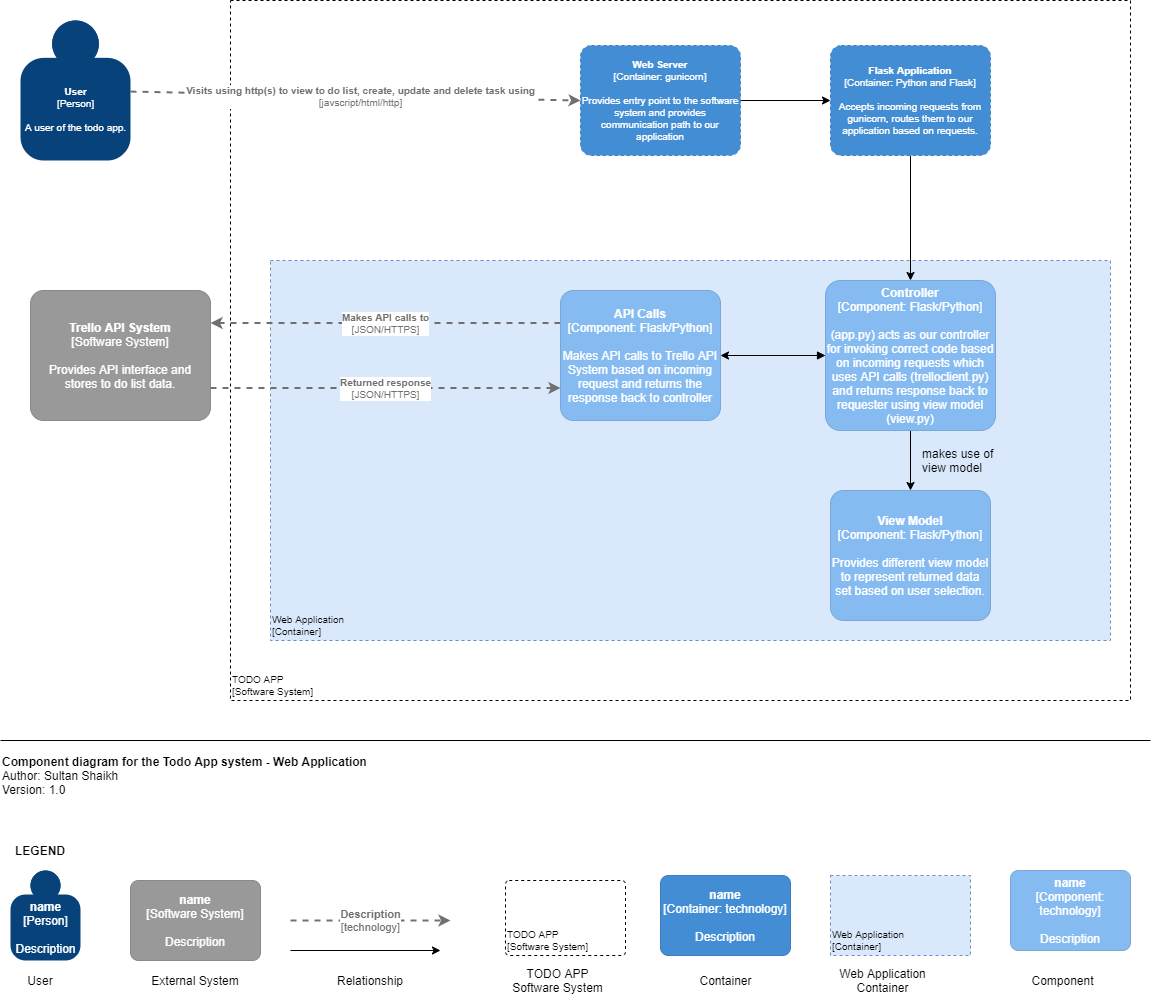

The diagram above was exported from draw.io. Its source (the exported page's mxGraphModel, read from the mxfile embedded in the PNG):
<mxGraphModel dx="1422" dy="794" grid="1" gridSize="10" guides="1" tooltips="1" connect="1" arrows="1" fold="1" page="1" pageScale="1" pageWidth="1169" pageHeight="827" background="none" math="0" shadow="0">
  <root>
    <mxCell id="jwTquMp9yy_VFZEgMEk8-0" />
    <mxCell id="jwTquMp9yy_VFZEgMEk8-1" parent="jwTquMp9yy_VFZEgMEk8-0" />
    <object placeholders="1" c4Name="TODO APP" c4Type="ExecutionEnvironment" c4Application="Software System" label="&lt;div style=&quot;text-align: left&quot;&gt;%c4Name%&lt;/div&gt;&lt;div style=&quot;text-align: left&quot;&gt;[%c4Application%]&lt;/div&gt;" id="U7mpEm-WC7rat_0eH-CY-2">
      <mxCell style="rounded=0;whiteSpace=wrap;html=1;labelBackgroundColor=none;fillColor=#ffffff;fontColor=#000000;align=left;arcSize=5;strokeColor=#000000;verticalAlign=bottom;metaEdit=1;metaData={&quot;c4Type&quot;:{&quot;editable&quot;:false}};points=[[0.25,0,0],[0.5,0,0],[0.75,0,0],[1,0.25,0],[1,0.5,0],[1,0.75,0],[0.75,1,0],[0.5,1,0],[0.25,1,0],[0,0.75,0],[0,0.5,0],[0,0.25,0]];dashed=1;fontSize=10;" vertex="1" parent="jwTquMp9yy_VFZEgMEk8-1">
        <mxGeometry x="240" y="20" width="900" height="700" as="geometry" />
      </mxCell>
    </object>
    <object placeholders="1" c4Name="Web Application" c4Type="ExecutionEnvironment" c4Application="Container" label="&lt;div style=&quot;text-align: left&quot;&gt;%c4Name%&lt;/div&gt;&lt;div style=&quot;text-align: left&quot;&gt;[%c4Application%]&lt;/div&gt;" id="U7mpEm-WC7rat_0eH-CY-10">
      <mxCell style="rounded=0;whiteSpace=wrap;html=1;labelBackgroundColor=none;fillColor=#dae8fc;align=left;arcSize=5;strokeColor=#6c8ebf;verticalAlign=bottom;metaEdit=1;metaData={&quot;c4Type&quot;:{&quot;editable&quot;:false}};points=[[0.25,0,0],[0.5,0,0],[0.75,0,0],[1,0.25,0],[1,0.5,0],[1,0.75,0],[0.75,1,0],[0.5,1,0],[0.25,1,0],[0,0.75,0],[0,0.5,0],[0,0.25,0]];dashed=1;fontSize=10;" vertex="1" parent="jwTquMp9yy_VFZEgMEk8-1">
        <mxGeometry x="280" y="280" width="840" height="380" as="geometry" />
      </mxCell>
    </object>
    <mxCell id="jwTquMp9yy_VFZEgMEk8-4" value="&lt;b&gt;Component diagram for the Todo App system - Web Application&amp;nbsp;&lt;/b&gt;&lt;br&gt;Author: Sultan Shaikh&lt;br&gt;Version: 1.0" style="text;html=1;strokeColor=none;fillColor=none;align=left;verticalAlign=middle;whiteSpace=wrap;rounded=0;labelBorderColor=none;" parent="jwTquMp9yy_VFZEgMEk8-1" vertex="1">
      <mxGeometry x="10" y="770" width="390" height="50" as="geometry" />
    </mxCell>
    <mxCell id="jwTquMp9yy_VFZEgMEk8-5" value="" style="endArrow=none;html=1;" parent="jwTquMp9yy_VFZEgMEk8-1" edge="1">
      <mxGeometry width="50" height="50" relative="1" as="geometry">
        <mxPoint x="1160" y="760" as="sourcePoint" />
        <mxPoint x="10" y="760" as="targetPoint" />
      </mxGeometry>
    </mxCell>
    <object placeholders="1" c4Name="User" c4Type="Person" c4Description="A user of the todo app." label="&lt;b style=&quot;font-size: 10px;&quot;&gt;%c4Name%&lt;/b&gt;&lt;div style=&quot;font-size: 10px;&quot;&gt;[%c4Type%]&lt;/div&gt;&lt;br style=&quot;font-size: 10px;&quot;&gt;&lt;div style=&quot;font-size: 10px;&quot;&gt;%c4Description%&lt;/div&gt;" id="U7mpEm-WC7rat_0eH-CY-0">
      <mxCell style="html=1;dashed=0;whitespace=wrap;fillColor=#08427b;strokeColor=none;fontColor=#ffffff;shape=mxgraph.c4.person;align=center;metaEdit=1;points=[[0.5,0,0],[1,0.5,0],[1,0.75,0],[0.75,1,0],[0.5,1,0],[0.25,1,0],[0,0.75,0],[0,0.5,0]];metaData={&quot;c4Type&quot;:{&quot;editable&quot;:false}};spacing=2;fontSize=10;" vertex="1" parent="jwTquMp9yy_VFZEgMEk8-1">
        <mxGeometry x="30" y="40" width="110.00000000000001" height="140" as="geometry" />
      </mxCell>
    </object>
    <object placeholders="1" c4Name="Trello API System" c4Type="Software System" c4Description="Provides API interface and stores to do list data." label="&lt;b&gt;%c4Name%&lt;/b&gt;&lt;div&gt;[%c4Type%]&lt;/div&gt;&lt;br&gt;&lt;div&gt;%c4Description%&lt;/div&gt;" id="U7mpEm-WC7rat_0eH-CY-1">
      <mxCell style="rounded=1;whiteSpace=wrap;html=1;labelBackgroundColor=none;fillColor=#999999;fontColor=#ffffff;align=center;arcSize=10;strokeColor=#8A8A8A;metaEdit=1;metaData={&quot;c4Type&quot;:{&quot;editable&quot;:false}};points=[[0.25,0,0],[0.5,0,0],[0.75,0,0],[1,0.25,0],[1,0.5,0],[1,0.75,0],[0.75,1,0],[0.5,1,0],[0.25,1,0],[0,0.75,0],[0,0.5,0],[0,0.25,0]];" vertex="1" parent="jwTquMp9yy_VFZEgMEk8-1">
        <mxGeometry x="40" y="310" width="180" height="130" as="geometry" />
      </mxCell>
    </object>
    <object placeholders="1" c4Type="Relationship" c4Technology="JSON/HTTPS" c4Description="Makes API calls to" label="&lt;div style=&quot;text-align: left&quot;&gt;&lt;div style=&quot;text-align: center&quot;&gt;&lt;b&gt;%c4Description%&lt;/b&gt;&lt;/div&gt;&lt;div style=&quot;text-align: center&quot;&gt;[%c4Technology%]&lt;/div&gt;&lt;/div&gt;" id="U7mpEm-WC7rat_0eH-CY-4">
      <mxCell style="edgeStyle=none;rounded=0;html=1;entryX=1;entryY=0.25;jettySize=auto;orthogonalLoop=1;strokeColor=#707070;strokeWidth=2;fontColor=#707070;jumpStyle=none;dashed=1;metaEdit=1;metaData={&quot;c4Type&quot;:{&quot;editable&quot;:false}};fontSize=10;entryDx=0;entryDy=0;entryPerimeter=0;exitX=0;exitY=0.25;exitDx=0;exitDy=0;exitPerimeter=0;" edge="1" parent="jwTquMp9yy_VFZEgMEk8-1" source="z0FETwVJrX4_QjclNPjH-4" target="U7mpEm-WC7rat_0eH-CY-1">
        <mxGeometry width="160" relative="1" as="geometry">
          <mxPoint x="370" y="883.96" as="sourcePoint" />
          <mxPoint x="980" y="683.96" as="targetPoint" />
          <Array as="points" />
        </mxGeometry>
      </mxCell>
    </object>
    <object placeholders="1" c4Type="Relationship" c4Technology="javscript/html/http" c4Description="Visits using http(s) to view to do list, create, update and delete task using" label="&lt;div style=&quot;text-align: left&quot;&gt;&lt;div style=&quot;text-align: center&quot;&gt;&lt;b&gt;%c4Description%&lt;/b&gt;&lt;/div&gt;&lt;div style=&quot;text-align: center&quot;&gt;[%c4Technology%]&lt;/div&gt;&lt;/div&gt;" id="U7mpEm-WC7rat_0eH-CY-5">
      <mxCell style="edgeStyle=none;rounded=0;html=1;jettySize=auto;orthogonalLoop=1;strokeColor=#707070;strokeWidth=2;fontColor=#707070;jumpStyle=none;dashed=1;metaEdit=1;metaData={&quot;c4Type&quot;:{&quot;editable&quot;:false}};fontSize=10;entryX=0;entryY=0.5;entryDx=0;entryDy=0;entryPerimeter=0;startArrow=none;" edge="1" parent="jwTquMp9yy_VFZEgMEk8-1" source="U7mpEm-WC7rat_0eH-CY-0" target="U7mpEm-WC7rat_0eH-CY-7">
        <mxGeometry x="0.0222" width="160" relative="1" as="geometry">
          <mxPoint x="160" y="160" as="sourcePoint" />
          <mxPoint x="310" y="370" as="targetPoint" />
          <mxPoint as="offset" />
        </mxGeometry>
      </mxCell>
    </object>
    <mxCell id="U7mpEm-WC7rat_0eH-CY-6" style="edgeStyle=orthogonalEdgeStyle;rounded=0;orthogonalLoop=1;jettySize=auto;html=1;fontSize=10;entryX=0;entryY=0.5;entryDx=0;entryDy=0;entryPerimeter=0;" edge="1" parent="jwTquMp9yy_VFZEgMEk8-1" source="U7mpEm-WC7rat_0eH-CY-7" target="U7mpEm-WC7rat_0eH-CY-8">
      <mxGeometry relative="1" as="geometry" />
    </mxCell>
    <object placeholders="1" c4Name="Web Server" c4Type="Container" c4Technology="gunicorn" c4Description="Provides entry point to the software system and provides communication path to our application" label="&lt;b&gt;%c4Name%&lt;/b&gt;&lt;div&gt;[%c4Type%: %c4Technology%]&lt;/div&gt;&lt;br&gt;&lt;div&gt;%c4Description%&lt;/div&gt;" id="U7mpEm-WC7rat_0eH-CY-7">
      <mxCell style="rounded=1;whiteSpace=wrap;html=1;labelBackgroundColor=none;fillColor=#438DD5;fontColor=#ffffff;align=center;arcSize=10;strokeColor=#3C7FC0;metaEdit=1;metaData={&quot;c4Type&quot;:{&quot;editable&quot;:false}};points=[[0.25,0,0],[0.5,0,0],[0.75,0,0],[1,0.25,0],[1,0.5,0],[1,0.75,0],[0.75,1,0],[0.5,1,0],[0.25,1,0],[0,0.75,0],[0,0.5,0],[0,0.25,0]];dashed=1;fontSize=10;" vertex="1" parent="jwTquMp9yy_VFZEgMEk8-1">
        <mxGeometry x="590" y="65" width="160" height="110.00000000000001" as="geometry" />
      </mxCell>
    </object>
    <mxCell id="z0FETwVJrX4_QjclNPjH-10" style="edgeStyle=orthogonalEdgeStyle;rounded=0;orthogonalLoop=1;jettySize=auto;html=1;entryX=0.5;entryY=0;entryDx=0;entryDy=0;entryPerimeter=0;" edge="1" parent="jwTquMp9yy_VFZEgMEk8-1" source="U7mpEm-WC7rat_0eH-CY-8" target="z0FETwVJrX4_QjclNPjH-0">
      <mxGeometry relative="1" as="geometry" />
    </mxCell>
    <object placeholders="1" c4Name="Flask Application" c4Type="Container" c4Technology="Python and Flask" c4Description="Accepts incoming requests from gunicorn, routes them to our application based on requests." label="&lt;b&gt;%c4Name%&lt;/b&gt;&lt;div&gt;[%c4Type%: %c4Technology%]&lt;/div&gt;&lt;br&gt;&lt;div&gt;%c4Description%&lt;/div&gt;" id="U7mpEm-WC7rat_0eH-CY-8">
      <mxCell style="rounded=1;whiteSpace=wrap;html=1;labelBackgroundColor=none;fillColor=#438DD5;fontColor=#ffffff;align=center;arcSize=10;strokeColor=#3C7FC0;metaEdit=1;metaData={&quot;c4Type&quot;:{&quot;editable&quot;:false}};points=[[0.25,0,0],[0.5,0,0],[0.75,0,0],[1,0.25,0],[1,0.5,0],[1,0.75,0],[0.75,1,0],[0.5,1,0],[0.25,1,0],[0,0.75,0],[0,0.5,0],[0,0.25,0]];dashed=1;fontSize=10;" vertex="1" parent="jwTquMp9yy_VFZEgMEk8-1">
        <mxGeometry x="840" y="65" width="160" height="110.00000000000001" as="geometry" />
      </mxCell>
    </object>
    <mxCell id="z0FETwVJrX4_QjclNPjH-6" style="edgeStyle=orthogonalEdgeStyle;rounded=0;orthogonalLoop=1;jettySize=auto;html=1;" edge="1" parent="jwTquMp9yy_VFZEgMEk8-1" source="z0FETwVJrX4_QjclNPjH-0" target="z0FETwVJrX4_QjclNPjH-1">
      <mxGeometry relative="1" as="geometry" />
    </mxCell>
    <mxCell id="z0FETwVJrX4_QjclNPjH-9" style="edgeStyle=orthogonalEdgeStyle;rounded=0;orthogonalLoop=1;jettySize=auto;html=1;entryX=1;entryY=0.5;entryDx=0;entryDy=0;entryPerimeter=0;startArrow=block;startFill=1;" edge="1" parent="jwTquMp9yy_VFZEgMEk8-1" source="z0FETwVJrX4_QjclNPjH-0" target="z0FETwVJrX4_QjclNPjH-4">
      <mxGeometry relative="1" as="geometry" />
    </mxCell>
    <object placeholders="1" c4Name="Controller" c4Type="Component" c4Technology="Flask/Python" c4Description="(app.py) acts as our controller for invoking correct code based on incoming requests which uses API calls (trelloclient.py) and returns response back to requester using view model (view.py)" label="&lt;b&gt;%c4Name%&lt;/b&gt;&lt;div&gt;[%c4Type%: %c4Technology%]&lt;/div&gt;&lt;br&gt;&lt;div&gt;%c4Description%&lt;/div&gt;" id="z0FETwVJrX4_QjclNPjH-0">
      <mxCell style="rounded=1;whiteSpace=wrap;html=1;labelBackgroundColor=none;fillColor=#85BBF0;fontColor=#ffffff;align=center;arcSize=10;strokeColor=#78A8D8;metaEdit=1;metaData={&quot;c4Type&quot;:{&quot;editable&quot;:false}};points=[[0.25,0,0],[0.5,0,0],[0.75,0,0],[1,0.25,0],[1,0.5,0],[1,0.75,0],[0.75,1,0],[0.5,1,0],[0.25,1,0],[0,0.75,0],[0,0.5,0],[0,0.25,0]];" vertex="1" parent="jwTquMp9yy_VFZEgMEk8-1">
        <mxGeometry x="835" y="300" width="170" height="150" as="geometry" />
      </mxCell>
    </object>
    <object placeholders="1" c4Name="View Model" c4Type="Component" c4Technology="Flask/Python" c4Description="Provides different view model to represent returned data set based on user selection." label="&lt;b&gt;%c4Name%&lt;/b&gt;&lt;div&gt;[%c4Type%: %c4Technology%]&lt;/div&gt;&lt;br&gt;&lt;div&gt;%c4Description%&lt;/div&gt;" id="z0FETwVJrX4_QjclNPjH-1">
      <mxCell style="rounded=1;whiteSpace=wrap;html=1;labelBackgroundColor=none;fillColor=#85BBF0;fontColor=#ffffff;align=center;arcSize=10;strokeColor=#78A8D8;metaEdit=1;metaData={&quot;c4Type&quot;:{&quot;editable&quot;:false}};points=[[0.25,0,0],[0.5,0,0],[0.75,0,0],[1,0.25,0],[1,0.5,0],[1,0.75,0],[0.75,1,0],[0.5,1,0],[0.25,1,0],[0,0.75,0],[0,0.5,0],[0,0.25,0]];" vertex="1" parent="jwTquMp9yy_VFZEgMEk8-1">
        <mxGeometry x="840" y="510" width="160" height="130" as="geometry" />
      </mxCell>
    </object>
    <object placeholders="1" c4Name="API Calls" c4Type="Component" c4Technology="Flask/Python" c4Description="Makes API calls to Trello API System based on incoming request and returns the response back to controller" label="&lt;b&gt;%c4Name%&lt;/b&gt;&lt;div&gt;[%c4Type%: %c4Technology%]&lt;/div&gt;&lt;br&gt;&lt;div&gt;%c4Description%&lt;/div&gt;" id="z0FETwVJrX4_QjclNPjH-4">
      <mxCell style="rounded=1;whiteSpace=wrap;html=1;labelBackgroundColor=none;fillColor=#85BBF0;fontColor=#ffffff;align=center;arcSize=10;strokeColor=#78A8D8;metaEdit=1;metaData={&quot;c4Type&quot;:{&quot;editable&quot;:false}};points=[[0.25,0,0],[0.5,0,0],[0.75,0,0],[1,0.25,0],[1,0.5,0],[1,0.75,0],[0.75,1,0],[0.5,1,0],[0.25,1,0],[0,0.75,0],[0,0.5,0],[0,0.25,0]];" vertex="1" parent="jwTquMp9yy_VFZEgMEk8-1">
        <mxGeometry x="570" y="310" width="160" height="130" as="geometry" />
      </mxCell>
    </object>
    <mxCell id="z0FETwVJrX4_QjclNPjH-7" value="makes use of view model" style="text;html=1;strokeColor=none;fillColor=none;align=left;verticalAlign=middle;whiteSpace=wrap;rounded=0;" vertex="1" parent="jwTquMp9yy_VFZEgMEk8-1">
      <mxGeometry x="930" y="470" width="90" height="20" as="geometry" />
    </mxCell>
    <object placeholders="1" c4Type="Relationship" c4Technology="JSON/HTTPS" c4Description="Returned response" label="&lt;div style=&quot;text-align: left&quot;&gt;&lt;div style=&quot;text-align: center&quot;&gt;&lt;b&gt;%c4Description%&lt;/b&gt;&lt;/div&gt;&lt;div style=&quot;text-align: center&quot;&gt;[%c4Technology%]&lt;/div&gt;&lt;/div&gt;" id="z0FETwVJrX4_QjclNPjH-11">
      <mxCell style="edgeStyle=none;rounded=0;html=1;jettySize=auto;orthogonalLoop=1;strokeColor=#707070;strokeWidth=2;fontColor=#707070;jumpStyle=none;dashed=1;metaEdit=1;metaData={&quot;c4Type&quot;:{&quot;editable&quot;:false}};fontSize=10;exitX=1;exitY=0.75;exitDx=0;exitDy=0;exitPerimeter=0;entryX=0;entryY=0.75;entryDx=0;entryDy=0;entryPerimeter=0;" edge="1" parent="jwTquMp9yy_VFZEgMEk8-1" source="U7mpEm-WC7rat_0eH-CY-1" target="z0FETwVJrX4_QjclNPjH-4">
        <mxGeometry width="160" relative="1" as="geometry">
          <mxPoint x="410" y="610" as="sourcePoint" />
          <mxPoint x="210" y="490" as="targetPoint" />
        </mxGeometry>
      </mxCell>
    </object>
    <mxCell id="gzH9xoq863qZdUXmnfxp-0" value="LEGEND" style="text;html=1;strokeColor=none;fillColor=none;align=center;verticalAlign=middle;whiteSpace=wrap;rounded=0;fontStyle=1" vertex="1" parent="jwTquMp9yy_VFZEgMEk8-1">
      <mxGeometry x="20" y="860" width="60" height="20" as="geometry" />
    </mxCell>
    <object placeholders="1" c4Name="name" c4Type="Person" c4Description="Description" label="&lt;b&gt;%c4Name%&lt;/b&gt;&lt;div&gt;[%c4Type%]&lt;/div&gt;&lt;br&gt;&lt;div&gt;%c4Description%&lt;/div&gt;" id="gzH9xoq863qZdUXmnfxp-1">
      <mxCell style="html=1;dashed=0;whitespace=wrap;fillColor=#08427b;strokeColor=none;fontColor=#ffffff;shape=mxgraph.c4.person;align=center;metaEdit=1;points=[[0.5,0,0],[1,0.5,0],[1,0.75,0],[0.75,1,0],[0.5,1,0],[0.25,1,0],[0,0.75,0],[0,0.5,0]];metaData={&quot;c4Type&quot;:{&quot;editable&quot;:false}};rounded=0;" vertex="1" parent="jwTquMp9yy_VFZEgMEk8-1">
        <mxGeometry x="20" y="890" width="70" height="90" as="geometry" />
      </mxCell>
    </object>
    <mxCell id="gzH9xoq863qZdUXmnfxp-2" value="User" style="text;html=1;strokeColor=none;fillColor=none;align=center;verticalAlign=middle;whiteSpace=wrap;rounded=0;" vertex="1" parent="jwTquMp9yy_VFZEgMEk8-1">
      <mxGeometry x="30" y="990" width="40" height="20" as="geometry" />
    </mxCell>
    <object placeholders="1" c4Name="name" c4Type="Software System" c4Description="Description" label="&lt;b&gt;%c4Name%&lt;/b&gt;&lt;div&gt;[%c4Type%]&lt;/div&gt;&lt;br&gt;&lt;div&gt;%c4Description%&lt;/div&gt;" id="gzH9xoq863qZdUXmnfxp-3">
      <mxCell style="rounded=1;whiteSpace=wrap;html=1;labelBackgroundColor=none;fillColor=#999999;fontColor=#ffffff;align=center;arcSize=10;strokeColor=#8A8A8A;metaEdit=1;metaData={&quot;c4Type&quot;:{&quot;editable&quot;:false}};points=[[0.25,0,0],[0.5,0,0],[0.75,0,0],[1,0.25,0],[1,0.5,0],[1,0.75,0],[0.75,1,0],[0.5,1,0],[0.25,1,0],[0,0.75,0],[0,0.5,0],[0,0.25,0]];" vertex="1" parent="jwTquMp9yy_VFZEgMEk8-1">
        <mxGeometry x="140" y="900" width="130" height="80" as="geometry" />
      </mxCell>
    </object>
    <mxCell id="gzH9xoq863qZdUXmnfxp-4" value="External System" style="text;html=1;strokeColor=none;fillColor=none;align=center;verticalAlign=middle;whiteSpace=wrap;rounded=0;" vertex="1" parent="jwTquMp9yy_VFZEgMEk8-1">
      <mxGeometry x="160" y="990" width="90" height="20" as="geometry" />
    </mxCell>
    <object placeholders="1" c4Type="Relationship" c4Technology="technology" c4Description="Description" label="&lt;div style=&quot;text-align: left&quot;&gt;&lt;div style=&quot;text-align: center&quot;&gt;&lt;b&gt;%c4Description%&lt;/b&gt;&lt;/div&gt;&lt;div style=&quot;text-align: center&quot;&gt;[%c4Technology%]&lt;/div&gt;&lt;/div&gt;" id="gzH9xoq863qZdUXmnfxp-5">
      <mxCell style="edgeStyle=none;rounded=0;html=1;entryX=0;entryY=0.5;jettySize=auto;orthogonalLoop=1;strokeColor=#707070;strokeWidth=2;fontColor=#707070;jumpStyle=none;dashed=1;metaEdit=1;metaData={&quot;c4Type&quot;:{&quot;editable&quot;:false}};startArrow=none;startFill=0;" edge="1" parent="jwTquMp9yy_VFZEgMEk8-1">
        <mxGeometry width="160" relative="1" as="geometry">
          <mxPoint x="300" y="940" as="sourcePoint" />
          <mxPoint x="460" y="940" as="targetPoint" />
        </mxGeometry>
      </mxCell>
    </object>
    <mxCell id="gzH9xoq863qZdUXmnfxp-6" value="Relationship" style="text;html=1;strokeColor=none;fillColor=none;align=center;verticalAlign=middle;whiteSpace=wrap;rounded=0;" vertex="1" parent="jwTquMp9yy_VFZEgMEk8-1">
      <mxGeometry x="340" y="990" width="80" height="20" as="geometry" />
    </mxCell>
    <mxCell id="gzH9xoq863qZdUXmnfxp-7" value="TODO APP Software System" style="text;html=1;strokeColor=none;fillColor=none;align=center;verticalAlign=middle;whiteSpace=wrap;rounded=0;" vertex="1" parent="jwTquMp9yy_VFZEgMEk8-1">
      <mxGeometry x="515" y="990" width="105" height="20" as="geometry" />
    </mxCell>
    <object placeholders="1" c4Name="TODO APP" c4Type="ExecutionEnvironment" c4Application="Software System" label="&lt;div style=&quot;text-align: left&quot;&gt;%c4Name%&lt;/div&gt;&lt;div style=&quot;text-align: left&quot;&gt;[%c4Application%]&lt;/div&gt;" id="gzH9xoq863qZdUXmnfxp-8">
      <mxCell style="rounded=1;whiteSpace=wrap;html=1;labelBackgroundColor=none;fillColor=#ffffff;fontColor=#000000;align=left;arcSize=5;strokeColor=#000000;verticalAlign=bottom;metaEdit=1;metaData={&quot;c4Type&quot;:{&quot;editable&quot;:false}};points=[[0.25,0,0],[0.5,0,0],[0.75,0,0],[1,0.25,0],[1,0.5,0],[1,0.75,0],[0.75,1,0],[0.5,1,0],[0.25,1,0],[0,0.75,0],[0,0.5,0],[0,0.25,0]];dashed=1;fontSize=10;" vertex="1" parent="jwTquMp9yy_VFZEgMEk8-1">
        <mxGeometry x="515" y="900" width="120" height="75" as="geometry" />
      </mxCell>
    </object>
    <object placeholders="1" c4Name="name" c4Type="Container" c4Technology="technology" c4Description="Description" label="&lt;b&gt;%c4Name%&lt;/b&gt;&lt;div&gt;[%c4Type%: %c4Technology%]&lt;/div&gt;&lt;br&gt;&lt;div&gt;%c4Description%&lt;/div&gt;" id="gzH9xoq863qZdUXmnfxp-9">
      <mxCell style="rounded=1;whiteSpace=wrap;html=1;labelBackgroundColor=none;fillColor=#438DD5;fontColor=#ffffff;align=center;arcSize=10;strokeColor=#3C7FC0;metaEdit=1;metaData={&quot;c4Type&quot;:{&quot;editable&quot;:false}};points=[[0.25,0,0],[0.5,0,0],[0.75,0,0],[1,0.25,0],[1,0.5,0],[1,0.75,0],[0.75,1,0],[0.5,1,0],[0.25,1,0],[0,0.75,0],[0,0.5,0],[0,0.25,0]];" vertex="1" parent="jwTquMp9yy_VFZEgMEk8-1">
        <mxGeometry x="670" y="895" width="130" height="80" as="geometry" />
      </mxCell>
    </object>
    <mxCell id="gzH9xoq863qZdUXmnfxp-10" value="Container" style="text;html=1;strokeColor=none;fillColor=none;align=center;verticalAlign=middle;whiteSpace=wrap;rounded=0;" vertex="1" parent="jwTquMp9yy_VFZEgMEk8-1">
      <mxGeometry x="682.5" y="990" width="105" height="20" as="geometry" />
    </mxCell>
    <mxCell id="gzH9xoq863qZdUXmnfxp-11" value="" style="endArrow=classic;html=1;" edge="1" parent="jwTquMp9yy_VFZEgMEk8-1">
      <mxGeometry width="50" height="50" relative="1" as="geometry">
        <mxPoint x="300" y="970" as="sourcePoint" />
        <mxPoint x="450" y="970" as="targetPoint" />
        <Array as="points">
          <mxPoint x="300" y="970" />
        </Array>
      </mxGeometry>
    </mxCell>
    <object placeholders="1" c4Name="Web Application" c4Type="ExecutionEnvironment" c4Application="Container" label="&lt;div style=&quot;text-align: left&quot;&gt;%c4Name%&lt;/div&gt;&lt;div style=&quot;text-align: left&quot;&gt;[%c4Application%]&lt;/div&gt;" id="gzH9xoq863qZdUXmnfxp-12">
      <mxCell style="rounded=0;whiteSpace=wrap;html=1;labelBackgroundColor=none;fillColor=#dae8fc;align=left;arcSize=5;strokeColor=#6c8ebf;verticalAlign=bottom;metaEdit=1;metaData={&quot;c4Type&quot;:{&quot;editable&quot;:false}};points=[[0.25,0,0],[0.5,0,0],[0.75,0,0],[1,0.25,0],[1,0.5,0],[1,0.75,0],[0.75,1,0],[0.5,1,0],[0.25,1,0],[0,0.75,0],[0,0.5,0],[0,0.25,0]];dashed=1;fontSize=10;" vertex="1" parent="jwTquMp9yy_VFZEgMEk8-1">
        <mxGeometry x="840" y="895" width="140" height="80" as="geometry" />
      </mxCell>
    </object>
    <mxCell id="gzH9xoq863qZdUXmnfxp-13" value="Web Application Container" style="text;html=1;strokeColor=none;fillColor=none;align=center;verticalAlign=middle;whiteSpace=wrap;rounded=0;" vertex="1" parent="jwTquMp9yy_VFZEgMEk8-1">
      <mxGeometry x="840" y="990" width="105" height="20" as="geometry" />
    </mxCell>
    <object placeholders="1" c4Name="name" c4Type="Component" c4Technology="technology" c4Description="Description" label="&lt;b&gt;%c4Name%&lt;/b&gt;&lt;div&gt;[%c4Type%: %c4Technology%]&lt;/div&gt;&lt;br&gt;&lt;div&gt;%c4Description%&lt;/div&gt;" id="gzH9xoq863qZdUXmnfxp-14">
      <mxCell style="rounded=1;whiteSpace=wrap;html=1;labelBackgroundColor=none;fillColor=#85BBF0;fontColor=#ffffff;align=center;arcSize=10;strokeColor=#78A8D8;metaEdit=1;metaData={&quot;c4Type&quot;:{&quot;editable&quot;:false}};points=[[0.25,0,0],[0.5,0,0],[0.75,0,0],[1,0.25,0],[1,0.5,0],[1,0.75,0],[0.75,1,0],[0.5,1,0],[0.25,1,0],[0,0.75,0],[0,0.5,0],[0,0.25,0]];" vertex="1" parent="jwTquMp9yy_VFZEgMEk8-1">
        <mxGeometry x="1020" y="890" width="120" height="80" as="geometry" />
      </mxCell>
    </object>
    <mxCell id="gzH9xoq863qZdUXmnfxp-15" value="Component" style="text;html=1;strokeColor=none;fillColor=none;align=center;verticalAlign=middle;whiteSpace=wrap;rounded=0;" vertex="1" parent="jwTquMp9yy_VFZEgMEk8-1">
      <mxGeometry x="1020" y="990" width="105" height="20" as="geometry" />
    </mxCell>
  </root>
</mxGraphModel>